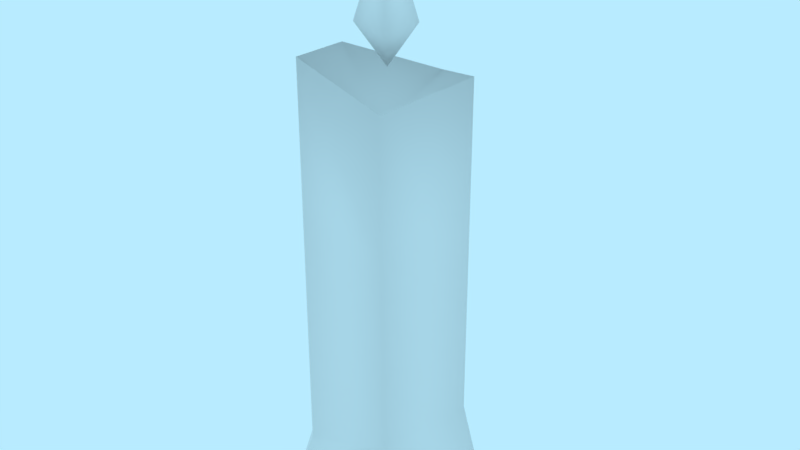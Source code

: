 # Source: prop-candle.blend  (saved by Blender 2.79.0; exported with 4.5.12 LTS)
import bpy
from mathutils import Matrix  # noqa: F401  (used for matrix-valued properties, if any)

bpy.ops.wm.read_factory_settings(use_empty=True)
scene = bpy.context.scene
scene.name = 'Scene'

# ---- collections
col_collection_1 = bpy.data.collections.new('Collection 1'); scene.collection.children.link(col_collection_1)

# ---- world
world_world = bpy.data.worlds.new('World'); scene.world = world_world
world_world.color = (0.4794, 0.8327, 1.0)
world_world.use_sun_shadow = False
world_world.sun_shadow_jitter_overblur = 0.0
world_world.cycles.sampling_method = 'MANUAL'

# ---- meshes
me_prop_candle = bpy.data.meshes.new('prop-candle')
me_prop_candle.from_pydata([(4.724e-10, -1.712e-09, -0.03918), (-0.01763, 0.02349, 0.02427), (0.03994, -4.514e-10, -0.01033), (0.01763, 0.03475, 0.02427), (0.02211, 1.261e-09, 0.02886), (0.02853, 0.04085, -0.009271), (-0.02329, 1.329e-09, 0.0304), (0.0, 0.15, -6.557e-09), (-0.03642, -4.115e-10, -0.009415), (0.0, 0.02981, -0.03), (0.02853, 0.1696, -0.009271), (0.0, 0.1601, -0.03), (0.01763, 0.1636, 0.02427), (-0.01763, 0.1749, 0.02427), (-0.02853, 0.1695, -0.009271), (-0.02853, 0.0564, -0.009271), (0.01064, 0.1853, -0.003457), (-4.105e-10, 0.1853, -0.01119), (0.006575, 0.1853, 0.00905), (-0.01064, 0.1853, -0.003457), (-8.193e-10, 0.169, -7.408e-09), (-0.006575, 0.1853, 0.00905), (-5.732e-10, 0.2191, -9.599e-09), (0.0, 0.1105, -0.03), (-0.02853, 0.1154, -0.009271), (-0.01763, 0.1182, 0.02427), (0.01763, 0.1124, 0.02427), (0.02853, 0.1155, -0.009271)], [], [(23, 11, 10, 27), (27, 10, 12, 26), (26, 12, 13, 25), (3, 1, 6), (25, 13, 14, 24), (24, 14, 11, 23), (7, 10, 11), (7, 12, 10), (7, 13, 12), (7, 14, 13), (7, 11, 14), (6, 1, 15), (15, 9, 0), (2, 5, 3), (0, 9, 5), (4, 2, 3), (4, 3, 6), (8, 6, 15), (8, 15, 0), (2, 0, 5), (17, 20, 19), (21, 20, 18), (16, 20, 17), (19, 20, 21), (18, 20, 16), (17, 22, 16), (21, 22, 19), (16, 22, 18), (19, 22, 17), (18, 22, 21), (15, 24, 23, 9), (1, 25, 24, 15), (3, 26, 25, 1), (5, 27, 26, 3), (9, 23, 27, 5)])
me_prop_candle.polygons.foreach_set('use_smooth', [True] * 35)
_uv = me_prop_candle.uv_layers.new(name='UVMap')
_uv.uv.foreach_set('vector', [0.6635, 0.2086, 0.6635, 0.5524, 0.5431, 0.5971, 0.5431, 0.2542, 0.5431, 0.2542, 0.5431, 0.5971, 0.3483, 0.5689, 0.3483, 0.2168, 0.3483, 0.2168, 0.3483, 0.5689, 0.3483, 0.6219, 0.3483, 0.2369, 0.3483, 0.09348, 0.3483, 0.08065, 0.3216, 0.03295, 0.3483, 0.2369, 0.3483, 0.6219, 0.5431, 0.5964, 0.5431, 0.2414, 0.5431, 0.2414, 0.5431, 0.5964, 0.6635, 0.5524, 0.6635, 0.2086, 0.5532, 0.7069, 0.5431, 0.5971, 0.6635, 0.5524, 0.5532, 0.7069, 0.3483, 0.5689, 0.5431, 0.5971, 0.5532, 0.7069, 0.3483, 0.6219, 0.3483, 0.5689, 0.5532, 0.7069, 0.5431, 0.5964, 0.3483, 0.6219, 0.5532, 0.7069, 0.6635, 0.5524, 0.5431, 0.5964, 0.3216, 0.03295, 0.3483, 0.08065, 0.5431, 0.1151, 0.5431, 0.1151, 0.6635, 0.09348, 0.7168, 0.03295, 0.5431, 0.03295, 0.5431, 0.1399, 0.3483, 0.09348, 0.7168, 0.03295, 0.6635, 0.09348, 0.5431, 0.1399, 0.3216, 0.03295, 0.5431, 0.03295, 0.3483, 0.09348, 0.3216, 0.03295, 0.3483, 0.09348, 0.3216, 0.03295, 0.5431, 0.03295, 0.3216, 0.03295, 0.5431, 0.1151, 0.5431, 0.03295, 0.5431, 0.1151, 0.7168, 0.03295, 0.5431, 0.03295, 0.7168, 0.03295, 0.5431, 0.1399, 0.4807, 0.9467, 0.4807, 0.9467, 0.4807, 0.9467, 0.4807, 0.9467, 0.4807, 0.9467, 0.4807, 0.9467, 0.4807, 0.9467, 0.4807, 0.9467, 0.4807, 0.9467, 0.4807, 0.9467, 0.4807, 0.9467, 0.4807, 0.9467, 0.4807, 0.9467, 0.4807, 0.9467, 0.4807, 0.9467, 0.4807, 0.9467, 0.4807, 0.9467, 0.4807, 0.9467, 0.4807, 0.9467, 0.4807, 0.9467, 0.4807, 0.9467, 0.4807, 0.9467, 0.4807, 0.9467, 0.4807, 0.9467, 0.4807, 0.9467, 0.4807, 0.9467, 0.4807, 0.9467, 0.4807, 0.9467, 0.4807, 0.9467, 0.4807, 0.9467, 0.5431, 0.1151, 0.5431, 0.2414, 0.6635, 0.2086, 0.6635, 0.09348, 0.3483, 0.08065, 0.3483, 0.2369, 0.5431, 0.2414, 0.5431, 0.1151, 0.3483, 0.09348, 0.3483, 0.2168, 0.3483, 0.2369, 0.3483, 0.08065, 0.5431, 0.1399, 0.5431, 0.2542, 0.3483, 0.2168, 0.3483, 0.09348, 0.6635, 0.09348, 0.6635, 0.2086, 0.5431, 0.2542, 0.5431, 0.1399])
me_prop_candle.use_remesh_preserve_volume = False
me_prop_candle.use_remesh_preserve_attributes = False
me_prop_candle.use_mirror_vertex_groups = False
me_prop_candle.update()

# ---- objects
ob_prop_candle = bpy.data.objects.new('prop-candle', me_prop_candle)

# ---- transforms, parenting, visibility, modifiers, constraints
ob_prop_candle.location = (0.0, 0.0, 0.0)
ob_prop_candle.rotation_euler = (1.571, -0.0, 0.0)
ob_prop_candle.scale = (1.25, 1.25, 1.25)
ob_prop_candle.lineart.crease_threshold = 0.0

# ---- collection membership
col_collection_1.objects.link(ob_prop_candle)

# ---- scene / render settings (as saved in the file)
scene.frame_start = 0; scene.frame_end = 250; scene.frame_set(0)
scene.render.engine = 'BLENDER_EEVEE_NEXT'
scene.render.resolution_percentage = 50
scene.render.fps = 30
scene.render.dither_intensity = 0.0
scene.cycles.use_denoising = False
scene.cycles.samples = 128
scene.cycles.sampling_pattern = 'TABULATED_SOBOL'
scene.cycles.use_adaptive_sampling = False
scene.cycles.use_light_tree = False
scene.cycles.blur_glossy = 0.0
scene.cycles.sample_clamp_indirect = 0.0
scene.view_settings.view_transform = 'Standard'
bpy.context.view_layer.update()

# ---- added for rendering (the .blend has no active camera): camera
cam_auto = bpy.data.cameras.new('AutoCamera')
cam_auto.lens = 50.0
cam_auto.sensor_width = 36.0
cam_auto.clip_end = 1000.0
ob_auto_camera = bpy.data.objects.new('AutoCamera', cam_auto)
scene.collection.objects.link(ob_auto_camera)
ob_auto_camera.location = (0.282337, -0.330679, 0.361035)
ob_auto_camera.rotation_euler = (1.09748, -7.21219e-08, 0.694738)
scene.camera = ob_auto_camera
bpy.context.view_layer.update()
